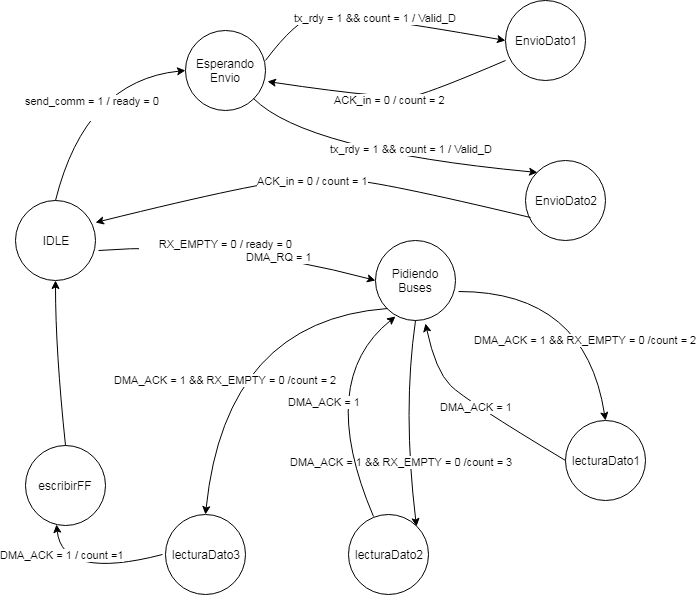

The diagram above was exported from draw.io. Its source (the exported page's mxGraphModel, read from the mxfile embedded in the PNG):
<mxGraphModel dx="1394" dy="764" grid="1" gridSize="10" guides="1" tooltips="1" connect="1" arrows="1" fold="1" page="1" pageScale="1" pageWidth="827" pageHeight="1169" math="0" shadow="0">
  <root>
    <mxCell id="0" />
    <mxCell id="1" parent="0" />
    <mxCell id="LKTqDCdjUWTYJeaEWBiw-1" value="IDLE" style="ellipse;whiteSpace=wrap;html=1;aspect=fixed;" parent="1" vertex="1">
      <mxGeometry x="40" y="270" width="80" height="80" as="geometry" />
    </mxCell>
    <mxCell id="LKTqDCdjUWTYJeaEWBiw-2" value="Esperando Envio" style="ellipse;whiteSpace=wrap;html=1;aspect=fixed;" parent="1" vertex="1">
      <mxGeometry x="210" y="100" width="80" height="80" as="geometry" />
    </mxCell>
    <mxCell id="LKTqDCdjUWTYJeaEWBiw-3" value="EnvioDato1" style="ellipse;whiteSpace=wrap;html=1;aspect=fixed;" parent="1" vertex="1">
      <mxGeometry x="530" y="70" width="80" height="80" as="geometry" />
    </mxCell>
    <mxCell id="LKTqDCdjUWTYJeaEWBiw-6" value="send_comm = 1 / ready = 0&lt;br&gt;&lt;br&gt;" style="curved=1;endArrow=classic;html=1;entryX=0;entryY=0.5;entryDx=0;entryDy=0;exitX=0.5;exitY=0;exitDx=0;exitDy=0;" parent="1" source="LKTqDCdjUWTYJeaEWBiw-1" target="LKTqDCdjUWTYJeaEWBiw-2" edge="1">
      <mxGeometry x="-0.1196" y="-13" width="50" height="50" relative="1" as="geometry">
        <mxPoint x="60" y="200" as="sourcePoint" />
        <mxPoint x="110" y="150" as="targetPoint" />
        <Array as="points">
          <mxPoint x="110" y="150" />
        </Array>
        <mxPoint as="offset" />
      </mxGeometry>
    </mxCell>
    <mxCell id="LKTqDCdjUWTYJeaEWBiw-7" value="Pidiendo Buses" style="ellipse;whiteSpace=wrap;html=1;aspect=fixed;" parent="1" vertex="1">
      <mxGeometry x="400" y="310" width="80" height="80" as="geometry" />
    </mxCell>
    <mxCell id="LKTqDCdjUWTYJeaEWBiw-8" value="RX_EMPTY = 0 / ready = 0&lt;br&gt;&amp;nbsp; &amp;nbsp; &amp;nbsp; &amp;nbsp; &amp;nbsp; &amp;nbsp; &amp;nbsp; &amp;nbsp; &amp;nbsp; &amp;nbsp; &amp;nbsp; &amp;nbsp; &amp;nbsp; &amp;nbsp; &amp;nbsp; &amp;nbsp; &amp;nbsp; &amp;nbsp;DMA_RQ = 1&lt;br&gt;" style="curved=1;endArrow=classic;html=1;entryX=0;entryY=0.5;entryDx=0;entryDy=0;exitX=1.038;exitY=0.625;exitDx=0;exitDy=0;exitPerimeter=0;" parent="1" source="LKTqDCdjUWTYJeaEWBiw-1" target="LKTqDCdjUWTYJeaEWBiw-7" edge="1">
      <mxGeometry x="-0.1041" y="-10" width="50" height="50" relative="1" as="geometry">
        <mxPoint x="20" y="600" as="sourcePoint" />
        <mxPoint x="70" y="550" as="targetPoint" />
        <Array as="points">
          <mxPoint x="250" y="310" />
        </Array>
        <mxPoint x="3" as="offset" />
      </mxGeometry>
    </mxCell>
    <mxCell id="LKTqDCdjUWTYJeaEWBiw-9" value="tx_rdy = 1 &amp;amp;&amp;amp; count = 1 / Valid_D" style="curved=1;endArrow=classic;html=1;entryX=0;entryY=0.5;entryDx=0;entryDy=0;exitX=1;exitY=0.375;exitDx=0;exitDy=0;exitPerimeter=0;" parent="1" source="LKTqDCdjUWTYJeaEWBiw-2" target="LKTqDCdjUWTYJeaEWBiw-3" edge="1">
      <mxGeometry width="50" height="50" relative="1" as="geometry">
        <mxPoint x="100" y="630" as="sourcePoint" />
        <mxPoint x="60" y="550" as="targetPoint" />
        <Array as="points">
          <mxPoint x="320" y="90" />
          <mxPoint x="360" y="80" />
        </Array>
      </mxGeometry>
    </mxCell>
    <mxCell id="LKTqDCdjUWTYJeaEWBiw-10" value="ACK_in = 0 / count = 2" style="curved=1;endArrow=classic;html=1;entryX=1.025;entryY=0.638;entryDx=0;entryDy=0;entryPerimeter=0;exitX=0;exitY=0.75;exitDx=0;exitDy=0;exitPerimeter=0;" parent="1" source="LKTqDCdjUWTYJeaEWBiw-3" target="LKTqDCdjUWTYJeaEWBiw-2" edge="1">
      <mxGeometry width="50" height="50" relative="1" as="geometry">
        <mxPoint x="430" y="220" as="sourcePoint" />
        <mxPoint x="480" y="170" as="targetPoint" />
        <Array as="points">
          <mxPoint x="460" y="160" />
          <mxPoint x="420" y="170" />
        </Array>
      </mxGeometry>
    </mxCell>
    <mxCell id="LKTqDCdjUWTYJeaEWBiw-12" value="EnvioDato2" style="ellipse;whiteSpace=wrap;html=1;aspect=fixed;" parent="1" vertex="1">
      <mxGeometry x="550" y="230" width="80" height="80" as="geometry" />
    </mxCell>
    <mxCell id="LKTqDCdjUWTYJeaEWBiw-13" value="tx_rdy = 1 &amp;amp;&amp;amp; count = 1 / Valid_D" style="curved=1;endArrow=classic;html=1;entryX=0;entryY=0;entryDx=0;entryDy=0;exitX=1;exitY=1;exitDx=0;exitDy=0;" parent="1" source="LKTqDCdjUWTYJeaEWBiw-2" target="LKTqDCdjUWTYJeaEWBiw-12" edge="1">
      <mxGeometry x="0.1688" y="12" width="50" height="50" relative="1" as="geometry">
        <mxPoint x="330" y="320" as="sourcePoint" />
        <mxPoint x="100" y="740" as="targetPoint" />
        <Array as="points">
          <mxPoint x="330" y="220" />
        </Array>
        <mxPoint as="offset" />
      </mxGeometry>
    </mxCell>
    <mxCell id="LKTqDCdjUWTYJeaEWBiw-14" value="ACK_in = 0 / count = 1" style="curved=1;endArrow=classic;html=1;exitX=0.063;exitY=0.713;exitDx=0;exitDy=0;entryX=1;entryY=0.275;entryDx=0;entryDy=0;entryPerimeter=0;exitPerimeter=0;" parent="1" source="LKTqDCdjUWTYJeaEWBiw-12" target="LKTqDCdjUWTYJeaEWBiw-1" edge="1">
      <mxGeometry width="50" height="50" relative="1" as="geometry">
        <mxPoint x="470" y="410" as="sourcePoint" />
        <mxPoint x="280" y="190" as="targetPoint" />
        <Array as="points">
          <mxPoint x="400" y="250" />
          <mxPoint x="350" y="250" />
          <mxPoint x="290" y="250" />
        </Array>
      </mxGeometry>
    </mxCell>
    <mxCell id="cxtCzboQiOCPro7o8kiB-1" value="lecturaDato1" style="ellipse;whiteSpace=wrap;html=1;aspect=fixed;" vertex="1" parent="1">
      <mxGeometry x="590" y="490" width="80" height="80" as="geometry" />
    </mxCell>
    <mxCell id="cxtCzboQiOCPro7o8kiB-3" value="DMA_ACK = 1 &amp;amp;&amp;amp; RX_EMPTY = 0 /count = 2" style="curved=1;endArrow=classic;html=1;exitX=1.038;exitY=0.638;exitDx=0;exitDy=0;exitPerimeter=0;entryX=0.5;entryY=0;entryDx=0;entryDy=0;" edge="1" parent="1" source="LKTqDCdjUWTYJeaEWBiw-7" target="cxtCzboQiOCPro7o8kiB-1">
      <mxGeometry x="0.3623" y="-8" width="50" height="50" relative="1" as="geometry">
        <mxPoint x="565" y="430" as="sourcePoint" />
        <mxPoint x="615" y="380" as="targetPoint" />
        <Array as="points">
          <mxPoint x="610" y="361" />
        </Array>
        <mxPoint x="1" as="offset" />
      </mxGeometry>
    </mxCell>
    <mxCell id="cxtCzboQiOCPro7o8kiB-4" value="DMA_ACK = 1" style="curved=1;endArrow=classic;html=1;entryX=0.625;entryY=1.038;entryDx=0;entryDy=0;exitX=0;exitY=0.5;exitDx=0;exitDy=0;entryPerimeter=0;" edge="1" parent="1" source="cxtCzboQiOCPro7o8kiB-1" target="LKTqDCdjUWTYJeaEWBiw-7">
      <mxGeometry width="50" height="50" relative="1" as="geometry">
        <mxPoint x="40" y="640" as="sourcePoint" />
        <mxPoint x="90" y="590" as="targetPoint" />
        <Array as="points">
          <mxPoint x="490" y="470" />
          <mxPoint x="460" y="440" />
        </Array>
      </mxGeometry>
    </mxCell>
    <mxCell id="cxtCzboQiOCPro7o8kiB-5" value="lecturaDato2" style="ellipse;whiteSpace=wrap;html=1;aspect=fixed;" vertex="1" parent="1">
      <mxGeometry x="373" y="584" width="80" height="80" as="geometry" />
    </mxCell>
    <mxCell id="cxtCzboQiOCPro7o8kiB-6" value="DMA_ACK = 1 &amp;amp;&amp;amp; RX_EMPTY = 0 /count = 3" style="curved=1;endArrow=classic;html=1;exitX=0.5;exitY=1;exitDx=0;exitDy=0;entryX=1;entryY=0;entryDx=0;entryDy=0;" edge="1" parent="1" target="cxtCzboQiOCPro7o8kiB-5" source="LKTqDCdjUWTYJeaEWBiw-7">
      <mxGeometry x="0.3623" y="-8" width="50" height="50" relative="1" as="geometry">
        <mxPoint x="273" y="465.5" as="sourcePoint" />
        <mxPoint x="405" y="484.5" as="targetPoint" />
        <Array as="points">
          <mxPoint x="427" y="480" />
        </Array>
        <mxPoint x="1" as="offset" />
      </mxGeometry>
    </mxCell>
    <mxCell id="cxtCzboQiOCPro7o8kiB-7" value="DMA_ACK = 1" style="curved=1;endArrow=classic;html=1;entryX=0.25;entryY=0.95;entryDx=0;entryDy=0;exitX=0.313;exitY=0.031;exitDx=0;exitDy=0;entryPerimeter=0;exitPerimeter=0;" edge="1" parent="1" source="cxtCzboQiOCPro7o8kiB-5" target="LKTqDCdjUWTYJeaEWBiw-7">
      <mxGeometry width="50" height="50" relative="1" as="geometry">
        <mxPoint x="-170" y="744.5" as="sourcePoint" />
        <mxPoint x="240" y="497.5" as="targetPoint" />
        <Array as="points">
          <mxPoint x="340" y="450" />
        </Array>
      </mxGeometry>
    </mxCell>
    <mxCell id="cxtCzboQiOCPro7o8kiB-8" value="lecturaDato3" style="ellipse;whiteSpace=wrap;html=1;aspect=fixed;" vertex="1" parent="1">
      <mxGeometry x="190" y="584" width="80" height="80" as="geometry" />
    </mxCell>
    <mxCell id="cxtCzboQiOCPro7o8kiB-9" value="DMA_ACK = 1 &amp;amp;&amp;amp; RX_EMPTY = 0 /count = 2" style="curved=1;endArrow=classic;html=1;entryX=0.5;entryY=0;entryDx=0;entryDy=0;exitX=0;exitY=1;exitDx=0;exitDy=0;" edge="1" parent="1" target="cxtCzboQiOCPro7o8kiB-8" source="LKTqDCdjUWTYJeaEWBiw-7">
      <mxGeometry x="-0.0912" y="60" width="50" height="50" relative="1" as="geometry">
        <mxPoint x="360" y="380" as="sourcePoint" />
        <mxPoint x="125" y="484.5" as="targetPoint" />
        <Array as="points">
          <mxPoint x="250" y="390" />
        </Array>
        <mxPoint x="-60" y="54" as="offset" />
      </mxGeometry>
    </mxCell>
    <mxCell id="cxtCzboQiOCPro7o8kiB-10" value="DMA_ACK = 1 / count =1" style="curved=1;endArrow=classic;html=1;exitX=0;exitY=0.5;exitDx=0;exitDy=0;entryX=0.425;entryY=0.994;entryDx=0;entryDy=0;entryPerimeter=0;" edge="1" parent="1">
      <mxGeometry x="0.2125" y="-25" width="50" height="50" relative="1" as="geometry">
        <mxPoint x="187" y="624" as="sourcePoint" />
        <mxPoint x="81" y="594" as="targetPoint" />
        <Array as="points">
          <mxPoint x="87" y="650" />
        </Array>
        <mxPoint as="offset" />
      </mxGeometry>
    </mxCell>
    <mxCell id="cxtCzboQiOCPro7o8kiB-11" value="escribirFF" style="ellipse;whiteSpace=wrap;html=1;aspect=fixed;" vertex="1" parent="1">
      <mxGeometry x="50" y="514.5" width="80" height="80" as="geometry" />
    </mxCell>
    <mxCell id="cxtCzboQiOCPro7o8kiB-12" value="" style="curved=1;endArrow=classic;html=1;entryX=0.5;entryY=1;entryDx=0;entryDy=0;exitX=0.5;exitY=0;exitDx=0;exitDy=0;" edge="1" parent="1" source="cxtCzboQiOCPro7o8kiB-11" target="LKTqDCdjUWTYJeaEWBiw-1">
      <mxGeometry width="50" height="50" relative="1" as="geometry">
        <mxPoint x="40" y="750" as="sourcePoint" />
        <mxPoint x="90" y="700" as="targetPoint" />
        <Array as="points">
          <mxPoint x="80" y="420" />
        </Array>
      </mxGeometry>
    </mxCell>
  </root>
</mxGraphModel>